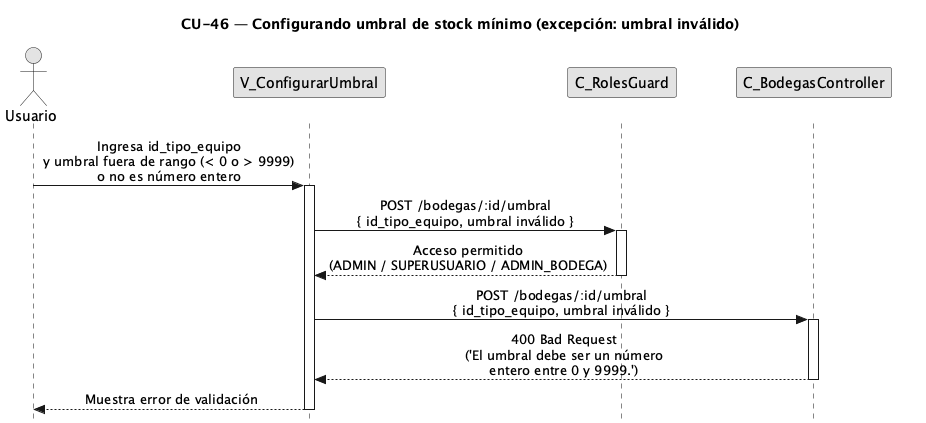

The diagram above was rendered by PlantUML. Its source (embedded in the PNG):
@startuml CU46-exc-umbral-invalido
title CU-46 — Configurando umbral de stock mínimo (excepción: umbral inválido)

skinparam style strictuml
skinparam monochrome true
skinparam shadowing false
skinparam sequenceMessageAlign center
<style>
sequenceDiagram {
  participant {
    margin 25
  }
  actor {
    margin 20
  }
}
</style>
skinparam sequence {
  MessageAlign center
  LifeLineBorderColor black
}
hide footbox

actor "Usuario" as user
participant "V_ConfigurarUmbral" as view
participant "C_RolesGuard" as guard
participant "C_BodegasController" as ctrl

user -> view : Ingresa id_tipo_equipo\ny umbral fuera de rango (< 0 o > 9999)\no no es número entero
activate view

view -> guard : POST /bodegas/:id/umbral\n{ id_tipo_equipo, umbral inválido }
activate guard

guard --> view : Acceso permitido\n(ADMIN / SUPERUSUARIO / ADMIN_BODEGA)
deactivate guard

view -> ctrl : POST /bodegas/:id/umbral\n{ id_tipo_equipo, umbral inválido }
activate ctrl

ctrl --> view : 400 Bad Request\n('El umbral debe ser un número\nentero entre 0 y 9999.')
deactivate ctrl

view --> user : Muestra error de validación
deactivate view

@enduml